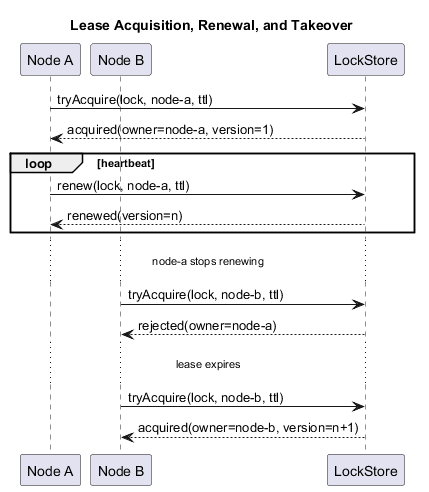

The diagram above was rendered by PlantUML. Its source (embedded in the PNG):
@startuml
title Lease Acquisition, Renewal, and Takeover

participant "Node A" as A
participant "Node B" as B
participant "LockStore" as Store

A -> Store : tryAcquire(lock, node-a, ttl)
Store --> A : acquired(owner=node-a, version=1)

loop heartbeat
  A -> Store : renew(lock, node-a, ttl)
  Store --> A : renewed(version=n)
end

... node-a stops renewing ...

B -> Store : tryAcquire(lock, node-b, ttl)
Store --> B : rejected(owner=node-a)

... lease expires ...

B -> Store : tryAcquire(lock, node-b, ttl)
Store --> B : acquired(owner=node-b, version=n+1)

@enduml